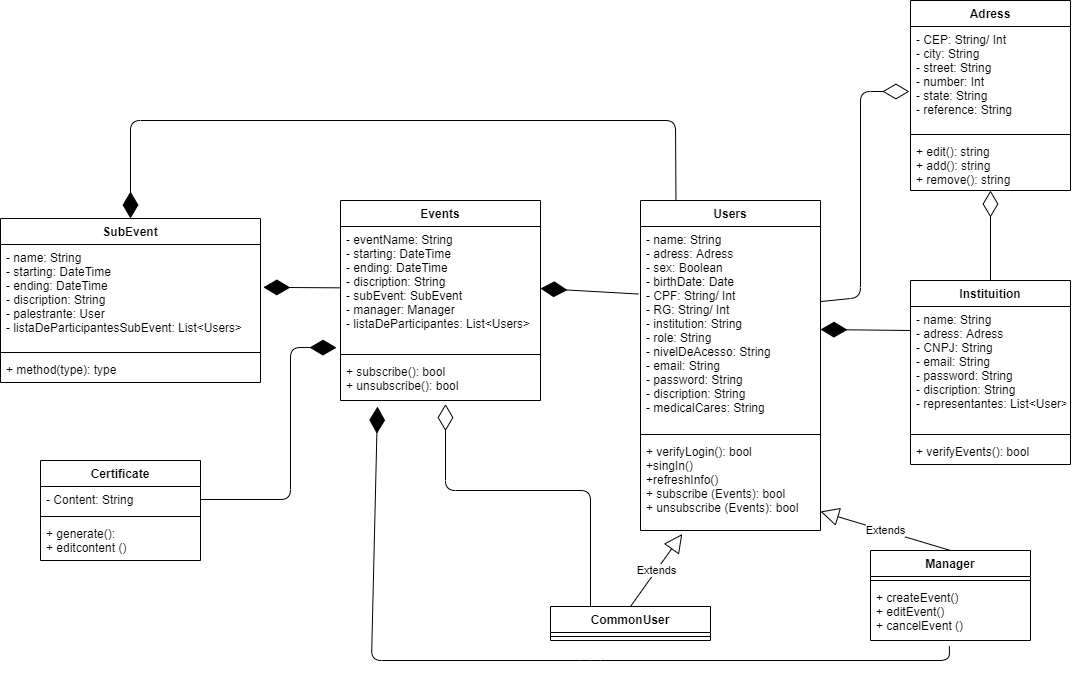

The diagram above was exported from draw.io. Its source (the exported page's mxGraphModel, read from the mxfile embedded in the PNG):
<mxGraphModel dx="2071" dy="635" grid="1" gridSize="10" guides="1" tooltips="1" connect="1" arrows="1" fold="1" page="1" pageScale="1" pageWidth="850" pageHeight="1100" math="0" shadow="0">
  <root>
    <mxCell id="0" />
    <mxCell id="1" parent="0" />
    <mxCell id="8icosQyE9UNiVlS0u14G-73" value="" style="endArrow=diamondThin;endFill=0;endSize=24;html=1;entryX=0.525;entryY=1.085;entryDx=0;entryDy=0;entryPerimeter=0;exitX=0.25;exitY=0;exitDx=0;exitDy=0;" parent="1" target="8icosQyE9UNiVlS0u14G-40" edge="1" source="8icosQyE9UNiVlS0u14G-65">
      <mxGeometry width="160" relative="1" as="geometry">
        <mxPoint x="-20" y="706" as="sourcePoint" />
        <mxPoint x="-20" y="670" as="targetPoint" />
        <Array as="points">
          <mxPoint x="-20" y="670" />
          <mxPoint x="-165" y="670" />
        </Array>
      </mxGeometry>
    </mxCell>
    <mxCell id="8icosQyE9UNiVlS0u14G-74" value="" style="endArrow=diamondThin;endFill=1;endSize=24;html=1;entryX=1.011;entryY=0.412;entryDx=0;entryDy=0;entryPerimeter=0;" parent="1" source="8icosQyE9UNiVlS0u14G-38" target="8icosQyE9UNiVlS0u14G-46" edge="1">
      <mxGeometry width="160" relative="1" as="geometry">
        <mxPoint x="-320" y="248" as="sourcePoint" />
        <mxPoint x="-720" y="688" as="targetPoint" />
      </mxGeometry>
    </mxCell>
    <mxCell id="8icosQyE9UNiVlS0u14G-76" value="" style="endArrow=diamondThin;endFill=1;endSize=24;html=1;exitX=0.197;exitY=-0.002;exitDx=0;exitDy=0;entryX=0.5;entryY=0;entryDx=0;entryDy=0;exitPerimeter=0;" parent="1" source="8icosQyE9UNiVlS0u14G-20" target="8icosQyE9UNiVlS0u14G-45" edge="1">
      <mxGeometry width="160" relative="1" as="geometry">
        <mxPoint x="-80" y="310" as="sourcePoint" />
        <mxPoint x="-520" y="340" as="targetPoint" />
        <Array as="points">
          <mxPoint x="65" y="300" />
          <mxPoint x="-480" y="300" />
        </Array>
      </mxGeometry>
    </mxCell>
    <mxCell id="8icosQyE9UNiVlS0u14G-77" value="" style="endArrow=diamondThin;endFill=1;endSize=24;html=1;exitX=0.493;exitY=1.1;exitDx=0;exitDy=0;exitPerimeter=0;entryX=0.185;entryY=1.146;entryDx=0;entryDy=0;entryPerimeter=0;" parent="1" source="8icosQyE9UNiVlS0u14G-60" target="8icosQyE9UNiVlS0u14G-40" edge="1">
      <mxGeometry width="160" relative="1" as="geometry">
        <mxPoint x="130" y="830" as="sourcePoint" />
        <mxPoint x="-250" y="770" as="targetPoint" />
        <Array as="points">
          <mxPoint x="339" y="840" />
          <mxPoint x="-20" y="840" />
          <mxPoint x="-239" y="840" />
        </Array>
      </mxGeometry>
    </mxCell>
    <mxCell id="8icosQyE9UNiVlS0u14G-78" value="Extends" style="endArrow=block;endSize=16;endFill=0;html=1;exitX=0.5;exitY=0;exitDx=0;exitDy=0;entryX=0.232;entryY=1.038;entryDx=0;entryDy=0;entryPerimeter=0;" parent="1" source="8icosQyE9UNiVlS0u14G-65" target="8icosQyE9UNiVlS0u14G-23" edge="1">
      <mxGeometry width="160" relative="1" as="geometry">
        <mxPoint x="20" y="680" as="sourcePoint" />
        <mxPoint x="180" y="680" as="targetPoint" />
      </mxGeometry>
    </mxCell>
    <mxCell id="8icosQyE9UNiVlS0u14G-81" value="" style="endArrow=diamondThin;endFill=0;endSize=24;html=1;entryX=-0.007;entryY=0.625;entryDx=0;entryDy=0;entryPerimeter=0;exitX=1;exitY=0.368;exitDx=0;exitDy=0;exitPerimeter=0;" parent="1" source="8icosQyE9UNiVlS0u14G-21" target="8icosQyE9UNiVlS0u14G-33" edge="1">
      <mxGeometry width="160" relative="1" as="geometry">
        <mxPoint x="200" y="480" as="sourcePoint" />
        <mxPoint x="360" y="480" as="targetPoint" />
        <Array as="points">
          <mxPoint x="250" y="477" />
          <mxPoint x="250" y="271" />
        </Array>
      </mxGeometry>
    </mxCell>
    <mxCell id="8icosQyE9UNiVlS0u14G-37" value="Events" style="swimlane;fontStyle=1;align=center;verticalAlign=top;childLayout=stackLayout;horizontal=1;startSize=26;horizontalStack=0;resizeParent=1;resizeParentMax=0;resizeLast=0;collapsible=1;marginBottom=0;" parent="1" vertex="1">
      <mxGeometry x="-270" y="380" width="200" height="200" as="geometry" />
    </mxCell>
    <mxCell id="8icosQyE9UNiVlS0u14G-38" value="- eventName: String&#10;- starting: DateTime&#10;- ending: DateTime&#10;- discription: String&#10;- subEvent: SubEvent&#10;- manager: Manager&#10;- listaDeParticipantes: List&lt;Users&gt;" style="text;strokeColor=none;fillColor=none;align=left;verticalAlign=top;spacingLeft=4;spacingRight=4;overflow=hidden;rotatable=0;points=[[0,0.5],[1,0.5]];portConstraint=eastwest;" parent="8icosQyE9UNiVlS0u14G-37" vertex="1">
      <mxGeometry y="26" width="200" height="124" as="geometry" />
    </mxCell>
    <mxCell id="8icosQyE9UNiVlS0u14G-39" value="" style="line;strokeWidth=1;fillColor=none;align=left;verticalAlign=middle;spacingTop=-1;spacingLeft=3;spacingRight=3;rotatable=0;labelPosition=right;points=[];portConstraint=eastwest;" parent="8icosQyE9UNiVlS0u14G-37" vertex="1">
      <mxGeometry y="150" width="200" height="8" as="geometry" />
    </mxCell>
    <mxCell id="8icosQyE9UNiVlS0u14G-40" value="+ subscribe(): bool&#10;+ unsubscribe(): bool" style="text;strokeColor=none;fillColor=none;align=left;verticalAlign=top;spacingLeft=4;spacingRight=4;overflow=hidden;rotatable=0;points=[[0,0.5],[1,0.5]];portConstraint=eastwest;" parent="8icosQyE9UNiVlS0u14G-37" vertex="1">
      <mxGeometry y="158" width="200" height="42" as="geometry" />
    </mxCell>
    <mxCell id="8icosQyE9UNiVlS0u14G-32" value="Adress" style="swimlane;fontStyle=1;align=center;verticalAlign=top;childLayout=stackLayout;horizontal=1;startSize=26;horizontalStack=0;resizeParent=1;resizeParentMax=0;resizeLast=0;collapsible=1;marginBottom=0;" parent="1" vertex="1">
      <mxGeometry x="300" y="180" width="160" height="190" as="geometry" />
    </mxCell>
    <mxCell id="8icosQyE9UNiVlS0u14G-33" value="- CEP: String/ Int&#10;- city: String&#10;- street: String&#10;- number: Int&#10;- state: String&#10;- reference: String" style="text;strokeColor=none;fillColor=none;align=left;verticalAlign=top;spacingLeft=4;spacingRight=4;overflow=hidden;rotatable=0;points=[[0,0.5],[1,0.5]];portConstraint=eastwest;" parent="8icosQyE9UNiVlS0u14G-32" vertex="1">
      <mxGeometry y="26" width="160" height="104" as="geometry" />
    </mxCell>
    <mxCell id="8icosQyE9UNiVlS0u14G-34" value="" style="line;strokeWidth=1;fillColor=none;align=left;verticalAlign=middle;spacingTop=-1;spacingLeft=3;spacingRight=3;rotatable=0;labelPosition=right;points=[];portConstraint=eastwest;" parent="8icosQyE9UNiVlS0u14G-32" vertex="1">
      <mxGeometry y="130" width="160" height="8" as="geometry" />
    </mxCell>
    <mxCell id="8icosQyE9UNiVlS0u14G-35" value="+ edit(): string&#10;+ add(): string&#10;+ remove(): string" style="text;strokeColor=none;fillColor=none;align=left;verticalAlign=top;spacingLeft=4;spacingRight=4;overflow=hidden;rotatable=0;points=[[0,0.5],[1,0.5]];portConstraint=eastwest;" parent="8icosQyE9UNiVlS0u14G-32" vertex="1">
      <mxGeometry y="138" width="160" height="52" as="geometry" />
    </mxCell>
    <mxCell id="yOa8eaqug7pVMIp95r7d-4" value="" style="endArrow=diamondThin;endFill=1;endSize=24;html=1;entryX=-0.02;entryY=0.977;entryDx=0;entryDy=0;entryPerimeter=0;exitX=1;exitY=0.5;exitDx=0;exitDy=0;" edge="1" parent="1" source="8icosQyE9UNiVlS0u14G-85" target="8icosQyE9UNiVlS0u14G-38">
      <mxGeometry width="160" relative="1" as="geometry">
        <mxPoint x="-273" y="920" as="sourcePoint" />
        <mxPoint x="200" y="920" as="targetPoint" />
        <Array as="points">
          <mxPoint x="-320" y="679" />
          <mxPoint x="-320" y="527" />
        </Array>
      </mxGeometry>
    </mxCell>
    <mxCell id="yOa8eaqug7pVMIp95r7d-5" value="" style="endArrow=diamondThin;endFill=0;endSize=24;html=1;exitX=0.5;exitY=0;exitDx=0;exitDy=0;" edge="1" parent="1" source="8icosQyE9UNiVlS0u14G-88" target="8icosQyE9UNiVlS0u14G-35">
      <mxGeometry width="160" relative="1" as="geometry">
        <mxPoint x="160" y="490" as="sourcePoint" />
        <mxPoint x="320" y="490" as="targetPoint" />
      </mxGeometry>
    </mxCell>
    <mxCell id="8icosQyE9UNiVlS0u14G-88" value="Instituition" style="swimlane;fontStyle=1;align=center;verticalAlign=top;childLayout=stackLayout;horizontal=1;startSize=26;horizontalStack=0;resizeParent=1;resizeParentMax=0;resizeLast=0;collapsible=1;marginBottom=0;" parent="1" vertex="1">
      <mxGeometry x="300" y="460" width="160" height="184" as="geometry" />
    </mxCell>
    <mxCell id="yOa8eaqug7pVMIp95r7d-2" value="" style="endArrow=diamondThin;endFill=1;endSize=24;html=1;" edge="1" parent="8icosQyE9UNiVlS0u14G-88" target="8icosQyE9UNiVlS0u14G-21">
      <mxGeometry width="160" relative="1" as="geometry">
        <mxPoint y="50" as="sourcePoint" />
        <mxPoint x="160" y="50" as="targetPoint" />
      </mxGeometry>
    </mxCell>
    <mxCell id="8icosQyE9UNiVlS0u14G-89" value="- name: String&#10;- adress: Adress&#10;- CNPJ: String&#10;- email: String&#10;- password: String&#10;- discription: String&#10;- representantes: List&lt;User&gt;" style="text;strokeColor=none;fillColor=none;align=left;verticalAlign=top;spacingLeft=4;spacingRight=4;overflow=hidden;rotatable=0;points=[[0,0.5],[1,0.5]];portConstraint=eastwest;" parent="8icosQyE9UNiVlS0u14G-88" vertex="1">
      <mxGeometry y="26" width="160" height="124" as="geometry" />
    </mxCell>
    <mxCell id="8icosQyE9UNiVlS0u14G-90" value="" style="line;strokeWidth=1;fillColor=none;align=left;verticalAlign=middle;spacingTop=-1;spacingLeft=3;spacingRight=3;rotatable=0;labelPosition=right;points=[];portConstraint=eastwest;" parent="8icosQyE9UNiVlS0u14G-88" vertex="1">
      <mxGeometry y="150" width="160" height="8" as="geometry" />
    </mxCell>
    <mxCell id="8icosQyE9UNiVlS0u14G-91" value="+ verifyEvents(): bool" style="text;strokeColor=none;fillColor=none;align=left;verticalAlign=top;spacingLeft=4;spacingRight=4;overflow=hidden;rotatable=0;points=[[0,0.5],[1,0.5]];portConstraint=eastwest;" parent="8icosQyE9UNiVlS0u14G-88" vertex="1">
      <mxGeometry y="158" width="160" height="26" as="geometry" />
    </mxCell>
    <mxCell id="8icosQyE9UNiVlS0u14G-84" value="Certificate" style="swimlane;fontStyle=1;align=center;verticalAlign=top;childLayout=stackLayout;horizontal=1;startSize=26;horizontalStack=0;resizeParent=1;resizeParentMax=0;resizeLast=0;collapsible=1;marginBottom=0;" parent="1" vertex="1">
      <mxGeometry x="-570" y="640" width="160" height="100" as="geometry" />
    </mxCell>
    <mxCell id="8icosQyE9UNiVlS0u14G-85" value="- Content: String" style="text;strokeColor=none;fillColor=none;align=left;verticalAlign=top;spacingLeft=4;spacingRight=4;overflow=hidden;rotatable=0;points=[[0,0.5],[1,0.5]];portConstraint=eastwest;" parent="8icosQyE9UNiVlS0u14G-84" vertex="1">
      <mxGeometry y="26" width="160" height="26" as="geometry" />
    </mxCell>
    <mxCell id="8icosQyE9UNiVlS0u14G-86" value="" style="line;strokeWidth=1;fillColor=none;align=left;verticalAlign=middle;spacingTop=-1;spacingLeft=3;spacingRight=3;rotatable=0;labelPosition=right;points=[];portConstraint=eastwest;" parent="8icosQyE9UNiVlS0u14G-84" vertex="1">
      <mxGeometry y="52" width="160" height="8" as="geometry" />
    </mxCell>
    <mxCell id="8icosQyE9UNiVlS0u14G-87" value="+ generate():&#10;+ editcontent ()" style="text;strokeColor=none;fillColor=none;align=left;verticalAlign=top;spacingLeft=4;spacingRight=4;overflow=hidden;rotatable=0;points=[[0,0.5],[1,0.5]];portConstraint=eastwest;" parent="8icosQyE9UNiVlS0u14G-84" vertex="1">
      <mxGeometry y="60" width="160" height="40" as="geometry" />
    </mxCell>
    <mxCell id="8icosQyE9UNiVlS0u14G-45" value="SubEvent" style="swimlane;fontStyle=1;align=center;verticalAlign=top;childLayout=stackLayout;horizontal=1;startSize=26;horizontalStack=0;resizeParent=1;resizeParentMax=0;resizeLast=0;collapsible=1;marginBottom=0;" parent="1" vertex="1">
      <mxGeometry x="-610" y="398" width="260" height="164" as="geometry" />
    </mxCell>
    <mxCell id="8icosQyE9UNiVlS0u14G-46" value="- name: String&#10;- starting: DateTime&#10;- ending: DateTime&#10;- discription: String&#10;- palestrante: User&#10;- listaDeParticipantesSubEvent: List&lt;Users&gt;" style="text;strokeColor=none;fillColor=none;align=left;verticalAlign=top;spacingLeft=4;spacingRight=4;overflow=hidden;rotatable=0;points=[[0,0.5],[1,0.5]];portConstraint=eastwest;" parent="8icosQyE9UNiVlS0u14G-45" vertex="1">
      <mxGeometry y="26" width="260" height="104" as="geometry" />
    </mxCell>
    <mxCell id="8icosQyE9UNiVlS0u14G-47" value="" style="line;strokeWidth=1;fillColor=none;align=left;verticalAlign=middle;spacingTop=-1;spacingLeft=3;spacingRight=3;rotatable=0;labelPosition=right;points=[];portConstraint=eastwest;" parent="8icosQyE9UNiVlS0u14G-45" vertex="1">
      <mxGeometry y="130" width="260" height="8" as="geometry" />
    </mxCell>
    <mxCell id="8icosQyE9UNiVlS0u14G-48" value="+ method(type): type" style="text;strokeColor=none;fillColor=none;align=left;verticalAlign=top;spacingLeft=4;spacingRight=4;overflow=hidden;rotatable=0;points=[[0,0.5],[1,0.5]];portConstraint=eastwest;" parent="8icosQyE9UNiVlS0u14G-45" vertex="1">
      <mxGeometry y="138" width="260" height="26" as="geometry" />
    </mxCell>
    <mxCell id="8icosQyE9UNiVlS0u14G-65" value="CommonUser" style="swimlane;fontStyle=1;align=center;verticalAlign=top;childLayout=stackLayout;horizontal=1;startSize=26;horizontalStack=0;resizeParent=1;resizeParentMax=0;resizeLast=0;collapsible=1;marginBottom=0;" parent="1" vertex="1">
      <mxGeometry x="-60" y="786" width="160" height="34" as="geometry" />
    </mxCell>
    <mxCell id="8icosQyE9UNiVlS0u14G-67" value="" style="line;strokeWidth=1;fillColor=none;align=left;verticalAlign=middle;spacingTop=-1;spacingLeft=3;spacingRight=3;rotatable=0;labelPosition=right;points=[];portConstraint=eastwest;" parent="8icosQyE9UNiVlS0u14G-65" vertex="1">
      <mxGeometry y="26" width="160" height="8" as="geometry" />
    </mxCell>
    <mxCell id="8icosQyE9UNiVlS0u14G-57" value="Manager" style="swimlane;fontStyle=1;align=center;verticalAlign=top;childLayout=stackLayout;horizontal=1;startSize=26;horizontalStack=0;resizeParent=1;resizeParentMax=0;resizeLast=0;collapsible=1;marginBottom=0;" parent="1" vertex="1">
      <mxGeometry x="260" y="730" width="160" height="90" as="geometry" />
    </mxCell>
    <mxCell id="8icosQyE9UNiVlS0u14G-79" value="Extends" style="endArrow=block;endSize=16;endFill=0;html=1;" parent="8icosQyE9UNiVlS0u14G-57" target="8icosQyE9UNiVlS0u14G-23" edge="1">
      <mxGeometry width="160" relative="1" as="geometry">
        <mxPoint x="80" as="sourcePoint" />
        <mxPoint x="240" as="targetPoint" />
      </mxGeometry>
    </mxCell>
    <mxCell id="8icosQyE9UNiVlS0u14G-59" value="" style="line;strokeWidth=1;fillColor=none;align=left;verticalAlign=middle;spacingTop=-1;spacingLeft=3;spacingRight=3;rotatable=0;labelPosition=right;points=[];portConstraint=eastwest;" parent="8icosQyE9UNiVlS0u14G-57" vertex="1">
      <mxGeometry y="26" width="160" height="8" as="geometry" />
    </mxCell>
    <mxCell id="8icosQyE9UNiVlS0u14G-60" value="+ createEvent()&#10;+ editEvent()&#10;+ cancelEvent () " style="text;strokeColor=none;fillColor=none;align=left;verticalAlign=top;spacingLeft=4;spacingRight=4;overflow=hidden;rotatable=0;points=[[0,0.5],[1,0.5]];portConstraint=eastwest;" parent="8icosQyE9UNiVlS0u14G-57" vertex="1">
      <mxGeometry y="34" width="160" height="56" as="geometry" />
    </mxCell>
    <mxCell id="8icosQyE9UNiVlS0u14G-20" value="Users" style="swimlane;fontStyle=1;align=center;verticalAlign=top;childLayout=stackLayout;horizontal=1;startSize=26;horizontalStack=0;resizeParent=1;resizeParentMax=0;resizeLast=0;collapsible=1;marginBottom=0;" parent="1" vertex="1">
      <mxGeometry x="30" y="380" width="180" height="330" as="geometry" />
    </mxCell>
    <mxCell id="8icosQyE9UNiVlS0u14G-21" value="- name: String&#10;- adress: Adress&#10;- sex: Boolean&#10;- birthDate: Date&#10;- CPF: String/ Int&#10;- RG: String/ Int&#10;- institution: String&#10;- role: String&#10;- nivelDeAcesso: String&#10;- email: String&#10;- password: String&#10;- discription: String&#10;- medicalCares: String&#10;&#10;" style="text;strokeColor=none;fillColor=none;align=left;verticalAlign=top;spacingLeft=4;spacingRight=4;overflow=hidden;rotatable=0;points=[[0,0.5],[1,0.5]];portConstraint=eastwest;" parent="8icosQyE9UNiVlS0u14G-20" vertex="1">
      <mxGeometry y="26" width="180" height="204" as="geometry" />
    </mxCell>
    <mxCell id="8icosQyE9UNiVlS0u14G-22" value="" style="line;strokeWidth=1;fillColor=none;align=left;verticalAlign=middle;spacingTop=-1;spacingLeft=3;spacingRight=3;rotatable=0;labelPosition=right;points=[];portConstraint=eastwest;" parent="8icosQyE9UNiVlS0u14G-20" vertex="1">
      <mxGeometry y="230" width="180" height="8" as="geometry" />
    </mxCell>
    <mxCell id="8icosQyE9UNiVlS0u14G-23" value="+ verifyLogin(): bool&#10;+singIn()&#10;+refreshInfo()&#10;+ subscribe (Events): bool&#10;+ unsubscribe (Events): bool" style="text;strokeColor=none;fillColor=none;align=left;verticalAlign=top;spacingLeft=4;spacingRight=4;overflow=hidden;rotatable=0;points=[[0,0.5],[1,0.5]];portConstraint=eastwest;" parent="8icosQyE9UNiVlS0u14G-20" vertex="1">
      <mxGeometry y="238" width="180" height="92" as="geometry" />
    </mxCell>
    <mxCell id="yOa8eaqug7pVMIp95r7d-30" value="" style="endArrow=diamondThin;endFill=1;endSize=24;html=1;exitX=-0.012;exitY=0.331;exitDx=0;exitDy=0;exitPerimeter=0;entryX=1;entryY=0.5;entryDx=0;entryDy=0;" edge="1" parent="1" source="8icosQyE9UNiVlS0u14G-21" target="8icosQyE9UNiVlS0u14G-38">
      <mxGeometry width="160" relative="1" as="geometry">
        <mxPoint x="-170" y="560" as="sourcePoint" />
        <mxPoint x="-10" y="560" as="targetPoint" />
      </mxGeometry>
    </mxCell>
  </root>
</mxGraphModel>